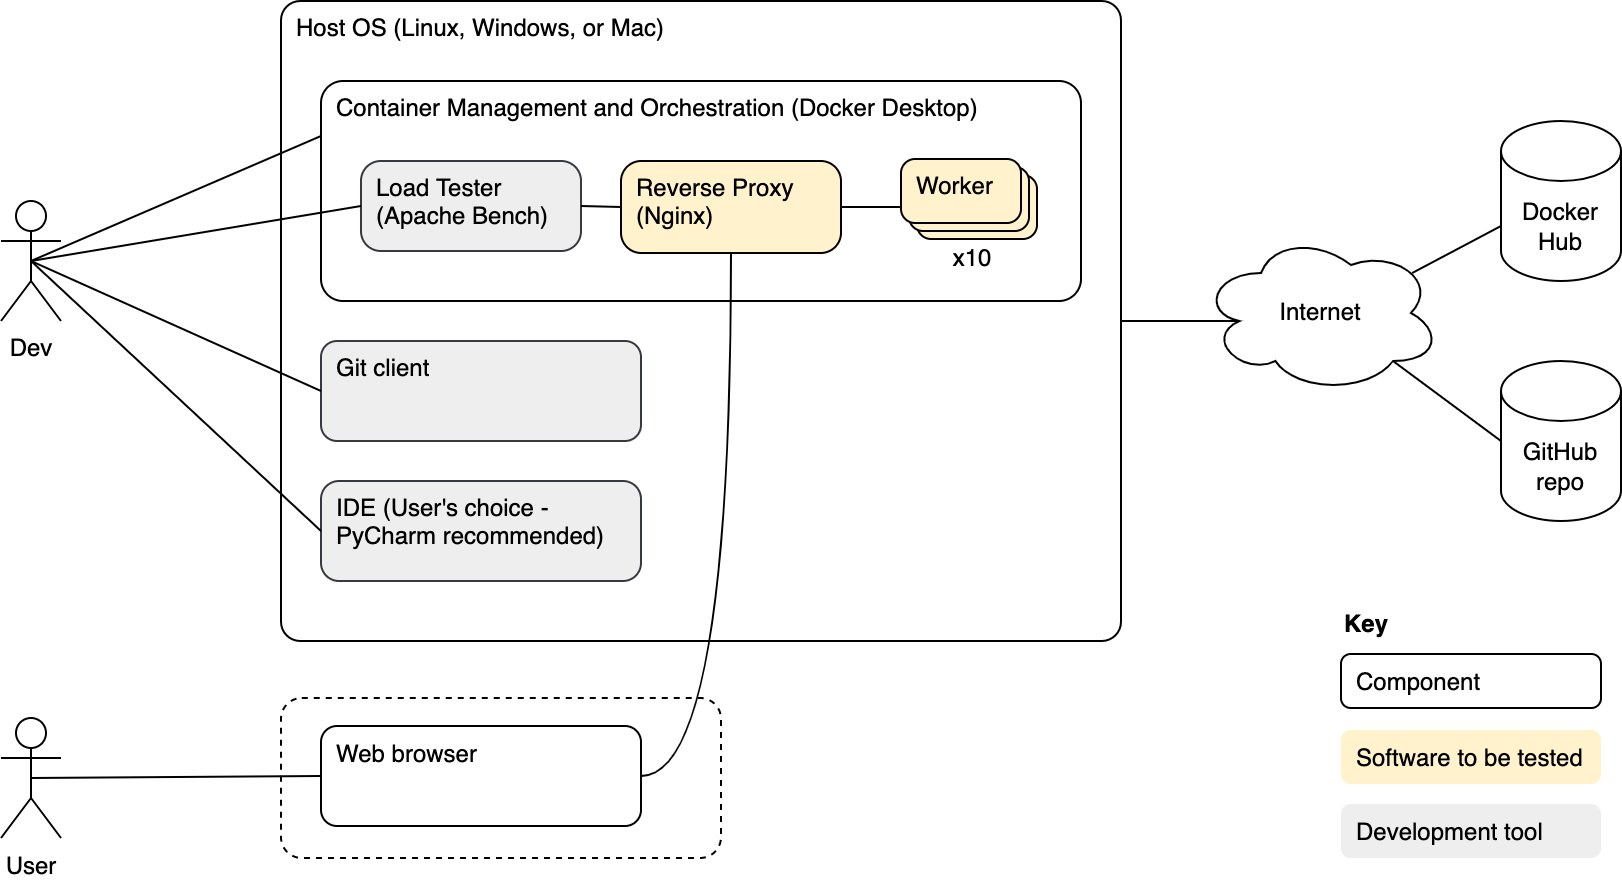

The diagram above was exported from draw.io. Its source (the exported page's mxGraphModel, read from the mxfile embedded in the PNG):
<mxGraphModel dx="946" dy="472" grid="1" gridSize="10" guides="1" tooltips="1" connect="1" arrows="1" fold="1" page="1" pageScale="1" pageWidth="850" pageHeight="1100" math="0" shadow="0">
  <root>
    <mxCell id="0" />
    <mxCell id="1" parent="0" />
    <mxCell id="UFUIQbOxIvlmaLsqaoaR-25" value="" style="rounded=1;whiteSpace=wrap;html=1;arcSize=13;align=left;verticalAlign=top;spacingLeft=6;dashed=1;" vertex="1" parent="1">
      <mxGeometry x="170" y="358.5" width="220" height="80" as="geometry" />
    </mxCell>
    <mxCell id="90EyP5LY8o168Tmg34yp-11" style="edgeStyle=none;rounded=0;orthogonalLoop=1;jettySize=auto;html=1;exitX=1;exitY=0.5;exitDx=0;exitDy=0;entryX=0.16;entryY=0.55;entryDx=0;entryDy=0;entryPerimeter=0;strokeColor=default;endArrow=none;endFill=0;" parent="1" source="90EyP5LY8o168Tmg34yp-2" target="90EyP5LY8o168Tmg34yp-8" edge="1">
      <mxGeometry relative="1" as="geometry" />
    </mxCell>
    <mxCell id="90EyP5LY8o168Tmg34yp-2" value="&lt;span style=&quot;&quot;&gt;Host OS (Linux, Windows, or Mac)&lt;/span&gt;" style="rounded=1;whiteSpace=wrap;html=1;arcSize=3;align=left;verticalAlign=top;spacingLeft=6;" parent="1" vertex="1">
      <mxGeometry x="170" y="10" width="420" height="320" as="geometry" />
    </mxCell>
    <mxCell id="90EyP5LY8o168Tmg34yp-4" value="Container Management and Orchestration (Docker Desktop)" style="rounded=1;whiteSpace=wrap;html=1;arcSize=10;verticalAlign=top;align=left;spacingLeft=6;" parent="1" vertex="1">
      <mxGeometry x="190" y="50" width="380" height="110" as="geometry" />
    </mxCell>
    <mxCell id="90EyP5LY8o168Tmg34yp-5" value="Dev" style="shape=umlActor;verticalLabelPosition=bottom;verticalAlign=top;html=1;outlineConnect=0;" parent="1" vertex="1">
      <mxGeometry x="30" y="110" width="30" height="60" as="geometry" />
    </mxCell>
    <mxCell id="90EyP5LY8o168Tmg34yp-6" value="GitHub&lt;br&gt;repo" style="shape=cylinder3;whiteSpace=wrap;html=1;boundedLbl=1;backgroundOutline=1;size=15;" parent="1" vertex="1">
      <mxGeometry x="780" y="190" width="60" height="80" as="geometry" />
    </mxCell>
    <mxCell id="90EyP5LY8o168Tmg34yp-7" value="Git client" style="rounded=1;whiteSpace=wrap;html=1;arcSize=16;verticalAlign=top;align=left;spacingLeft=6;fillColor=#eeeeee;strokeColor=#36393d;" parent="1" vertex="1">
      <mxGeometry x="190" y="180" width="160" height="50" as="geometry" />
    </mxCell>
    <mxCell id="90EyP5LY8o168Tmg34yp-8" value="" style="ellipse;shape=cloud;whiteSpace=wrap;html=1;" parent="1" vertex="1">
      <mxGeometry x="630" y="126" width="120" height="80" as="geometry" />
    </mxCell>
    <mxCell id="90EyP5LY8o168Tmg34yp-10" value="Docker&lt;br&gt;Hub" style="shape=cylinder3;whiteSpace=wrap;html=1;boundedLbl=1;backgroundOutline=1;size=15;" parent="1" vertex="1">
      <mxGeometry x="780" y="70" width="60" height="80" as="geometry" />
    </mxCell>
    <mxCell id="90EyP5LY8o168Tmg34yp-12" style="edgeStyle=none;rounded=0;orthogonalLoop=1;jettySize=auto;html=1;exitX=0.88;exitY=0.25;exitDx=0;exitDy=0;entryX=0;entryY=0;entryDx=0;entryDy=52.5;entryPerimeter=0;strokeColor=default;endArrow=none;endFill=0;exitPerimeter=0;" parent="1" source="90EyP5LY8o168Tmg34yp-8" target="90EyP5LY8o168Tmg34yp-10" edge="1">
      <mxGeometry relative="1" as="geometry">
        <mxPoint x="600" y="177.5" as="sourcePoint" />
        <mxPoint x="659.2" y="174" as="targetPoint" />
      </mxGeometry>
    </mxCell>
    <mxCell id="90EyP5LY8o168Tmg34yp-13" style="edgeStyle=none;rounded=0;orthogonalLoop=1;jettySize=auto;html=1;exitX=0.8;exitY=0.8;exitDx=0;exitDy=0;entryX=0;entryY=0.5;entryDx=0;entryDy=0;entryPerimeter=0;strokeColor=default;endArrow=none;endFill=0;exitPerimeter=0;" parent="1" source="90EyP5LY8o168Tmg34yp-8" target="90EyP5LY8o168Tmg34yp-6" edge="1">
      <mxGeometry relative="1" as="geometry">
        <mxPoint x="745.5999999999999" y="150" as="sourcePoint" />
        <mxPoint x="790" y="132.5" as="targetPoint" />
      </mxGeometry>
    </mxCell>
    <mxCell id="90EyP5LY8o168Tmg34yp-14" value="IDE (User's choice - PyCharm recommended)" style="rounded=1;whiteSpace=wrap;html=1;arcSize=18;verticalAlign=top;align=left;spacingLeft=6;fillColor=#eeeeee;strokeColor=#36393d;" parent="1" vertex="1">
      <mxGeometry x="190" y="250" width="160" height="50" as="geometry" />
    </mxCell>
    <mxCell id="UFUIQbOxIvlmaLsqaoaR-3" style="edgeStyle=none;rounded=0;orthogonalLoop=1;jettySize=auto;html=1;exitX=0;exitY=0.25;exitDx=0;exitDy=0;entryX=0.5;entryY=0.5;entryDx=0;entryDy=0;entryPerimeter=0;strokeColor=default;endArrow=none;endFill=0;" edge="1" parent="1" source="90EyP5LY8o168Tmg34yp-4" target="90EyP5LY8o168Tmg34yp-5">
      <mxGeometry relative="1" as="geometry">
        <mxPoint x="520" y="202.5" as="sourcePoint" />
        <mxPoint x="579.2" y="197" as="targetPoint" />
      </mxGeometry>
    </mxCell>
    <mxCell id="UFUIQbOxIvlmaLsqaoaR-4" style="edgeStyle=none;rounded=0;orthogonalLoop=1;jettySize=auto;html=1;exitX=0;exitY=0.5;exitDx=0;exitDy=0;entryX=0.5;entryY=0.5;entryDx=0;entryDy=0;entryPerimeter=0;strokeColor=default;endArrow=none;endFill=0;" edge="1" parent="1" source="90EyP5LY8o168Tmg34yp-7" target="90EyP5LY8o168Tmg34yp-5">
      <mxGeometry relative="1" as="geometry">
        <mxPoint x="100" y="220" as="sourcePoint" />
        <mxPoint x="35" y="220" as="targetPoint" />
      </mxGeometry>
    </mxCell>
    <mxCell id="UFUIQbOxIvlmaLsqaoaR-5" style="edgeStyle=none;rounded=0;orthogonalLoop=1;jettySize=auto;html=1;exitX=0;exitY=0.5;exitDx=0;exitDy=0;entryX=0.5;entryY=0.5;entryDx=0;entryDy=0;entryPerimeter=0;strokeColor=default;endArrow=none;endFill=0;" edge="1" parent="1" source="90EyP5LY8o168Tmg34yp-14" target="90EyP5LY8o168Tmg34yp-5">
      <mxGeometry relative="1" as="geometry">
        <mxPoint x="100" y="375" as="sourcePoint" />
        <mxPoint x="35" y="220" as="targetPoint" />
      </mxGeometry>
    </mxCell>
    <mxCell id="UFUIQbOxIvlmaLsqaoaR-6" value="Worker" style="rounded=1;whiteSpace=wrap;html=1;arcSize=22;verticalAlign=top;align=left;spacingLeft=6;fillColor=#fff2cc;strokeColor=#000000;" vertex="1" parent="1">
      <mxGeometry x="488" y="97" width="60" height="32" as="geometry" />
    </mxCell>
    <mxCell id="UFUIQbOxIvlmaLsqaoaR-7" value="Worker" style="rounded=1;whiteSpace=wrap;html=1;arcSize=22;verticalAlign=top;align=left;spacingLeft=6;fillColor=#fff2cc;strokeColor=#000000;" vertex="1" parent="1">
      <mxGeometry x="484" y="93" width="60" height="32" as="geometry" />
    </mxCell>
    <mxCell id="UFUIQbOxIvlmaLsqaoaR-8" value="Worker" style="rounded=1;whiteSpace=wrap;html=1;arcSize=22;verticalAlign=top;align=left;spacingLeft=6;fillColor=#fff2cc;strokeColor=#000000;" vertex="1" parent="1">
      <mxGeometry x="480" y="89" width="60" height="32" as="geometry" />
    </mxCell>
    <mxCell id="UFUIQbOxIvlmaLsqaoaR-9" value="x10" style="text;html=1;strokeColor=none;fillColor=none;align=center;verticalAlign=middle;whiteSpace=wrap;rounded=0;" vertex="1" parent="1">
      <mxGeometry x="486" y="124" width="60" height="30" as="geometry" />
    </mxCell>
    <mxCell id="UFUIQbOxIvlmaLsqaoaR-10" value="Load Tester&lt;br&gt;(Apache Bench)" style="rounded=1;whiteSpace=wrap;html=1;arcSize=22;verticalAlign=top;align=left;spacingLeft=6;fillColor=#eeeeee;strokeColor=#36393d;" vertex="1" parent="1">
      <mxGeometry x="210" y="90" width="110" height="45" as="geometry" />
    </mxCell>
    <mxCell id="UFUIQbOxIvlmaLsqaoaR-11" value="Reverse Proxy&lt;br&gt;(Nginx)" style="rounded=1;whiteSpace=wrap;html=1;arcSize=22;verticalAlign=top;align=left;spacingLeft=6;fillColor=#fff2cc;strokeColor=#000000;" vertex="1" parent="1">
      <mxGeometry x="340" y="90" width="110" height="46" as="geometry" />
    </mxCell>
    <mxCell id="UFUIQbOxIvlmaLsqaoaR-12" value="Web browser" style="rounded=1;whiteSpace=wrap;html=1;arcSize=16;verticalAlign=top;align=left;spacingLeft=6;" vertex="1" parent="1">
      <mxGeometry x="190" y="372.5" width="160" height="50" as="geometry" />
    </mxCell>
    <mxCell id="UFUIQbOxIvlmaLsqaoaR-13" style="edgeStyle=none;rounded=0;orthogonalLoop=1;jettySize=auto;html=1;exitX=0;exitY=0.5;exitDx=0;exitDy=0;entryX=0.5;entryY=0.5;entryDx=0;entryDy=0;entryPerimeter=0;strokeColor=default;endArrow=none;endFill=0;" edge="1" parent="1" source="UFUIQbOxIvlmaLsqaoaR-12" target="UFUIQbOxIvlmaLsqaoaR-24">
      <mxGeometry relative="1" as="geometry">
        <mxPoint x="200" y="363.5" as="sourcePoint" />
        <mxPoint x="55" y="278.5" as="targetPoint" />
      </mxGeometry>
    </mxCell>
    <mxCell id="UFUIQbOxIvlmaLsqaoaR-14" style="edgeStyle=none;rounded=0;orthogonalLoop=1;jettySize=auto;html=1;exitX=1;exitY=0.5;exitDx=0;exitDy=0;entryX=0;entryY=0.5;entryDx=0;entryDy=0;strokeColor=default;endArrow=none;endFill=0;" edge="1" parent="1" source="UFUIQbOxIvlmaLsqaoaR-10" target="UFUIQbOxIvlmaLsqaoaR-11">
      <mxGeometry relative="1" as="geometry">
        <mxPoint x="600" y="122.5" as="sourcePoint" />
        <mxPoint x="659.2" y="117" as="targetPoint" />
      </mxGeometry>
    </mxCell>
    <mxCell id="UFUIQbOxIvlmaLsqaoaR-15" style="edgeStyle=orthogonalEdgeStyle;rounded=0;orthogonalLoop=1;jettySize=auto;html=1;exitX=0.5;exitY=1;exitDx=0;exitDy=0;entryX=1;entryY=0.5;entryDx=0;entryDy=0;strokeColor=default;endArrow=none;endFill=0;curved=1;" edge="1" parent="1" source="UFUIQbOxIvlmaLsqaoaR-11" target="UFUIQbOxIvlmaLsqaoaR-12">
      <mxGeometry relative="1" as="geometry">
        <mxPoint x="330" y="122.5" as="sourcePoint" />
        <mxPoint x="350" y="123" as="targetPoint" />
      </mxGeometry>
    </mxCell>
    <mxCell id="UFUIQbOxIvlmaLsqaoaR-17" style="edgeStyle=none;rounded=0;orthogonalLoop=1;jettySize=auto;html=1;exitX=0;exitY=0.5;exitDx=0;exitDy=0;entryX=0.5;entryY=0.5;entryDx=0;entryDy=0;entryPerimeter=0;strokeColor=default;endArrow=none;endFill=0;" edge="1" parent="1" source="UFUIQbOxIvlmaLsqaoaR-10" target="90EyP5LY8o168Tmg34yp-5">
      <mxGeometry relative="1" as="geometry">
        <mxPoint x="200" y="120" as="sourcePoint" />
        <mxPoint x="55" y="290" as="targetPoint" />
      </mxGeometry>
    </mxCell>
    <mxCell id="UFUIQbOxIvlmaLsqaoaR-18" style="edgeStyle=none;rounded=0;orthogonalLoop=1;jettySize=auto;html=1;exitX=1;exitY=0.5;exitDx=0;exitDy=0;entryX=0;entryY=0.75;entryDx=0;entryDy=0;strokeColor=default;endArrow=none;endFill=0;" edge="1" parent="1" source="UFUIQbOxIvlmaLsqaoaR-11" target="UFUIQbOxIvlmaLsqaoaR-8">
      <mxGeometry relative="1" as="geometry">
        <mxPoint x="377.5" y="146" as="sourcePoint" />
        <mxPoint x="320" y="210" as="targetPoint" />
      </mxGeometry>
    </mxCell>
    <mxCell id="UFUIQbOxIvlmaLsqaoaR-19" value="Software to be tested" style="rounded=1;whiteSpace=wrap;html=1;arcSize=18;verticalAlign=top;align=left;spacingLeft=6;fillColor=#fff2cc;strokeColor=none;" vertex="1" parent="1">
      <mxGeometry x="700" y="374.5" width="130" height="27" as="geometry" />
    </mxCell>
    <mxCell id="UFUIQbOxIvlmaLsqaoaR-20" value="Key" style="text;html=1;strokeColor=none;fillColor=none;align=left;verticalAlign=middle;whiteSpace=wrap;rounded=0;fontStyle=1" vertex="1" parent="1">
      <mxGeometry x="700" y="306.5" width="42" height="30" as="geometry" />
    </mxCell>
    <mxCell id="UFUIQbOxIvlmaLsqaoaR-21" value="Development tool" style="rounded=1;whiteSpace=wrap;html=1;arcSize=18;verticalAlign=top;align=left;spacingLeft=6;fillColor=#eeeeee;strokeColor=none;" vertex="1" parent="1">
      <mxGeometry x="700" y="411.5" width="130" height="27" as="geometry" />
    </mxCell>
    <mxCell id="UFUIQbOxIvlmaLsqaoaR-22" value="Component" style="rounded=1;whiteSpace=wrap;html=1;arcSize=18;verticalAlign=top;align=left;spacingLeft=6;" vertex="1" parent="1">
      <mxGeometry x="700" y="336.5" width="130" height="27" as="geometry" />
    </mxCell>
    <mxCell id="UFUIQbOxIvlmaLsqaoaR-23" value="Internet" style="text;html=1;strokeColor=none;fillColor=none;align=center;verticalAlign=middle;whiteSpace=wrap;rounded=0;" vertex="1" parent="1">
      <mxGeometry x="660" y="151" width="60" height="30" as="geometry" />
    </mxCell>
    <mxCell id="UFUIQbOxIvlmaLsqaoaR-24" value="User" style="shape=umlActor;verticalLabelPosition=bottom;verticalAlign=top;html=1;outlineConnect=0;" vertex="1" parent="1">
      <mxGeometry x="30" y="368.5" width="30" height="60" as="geometry" />
    </mxCell>
  </root>
</mxGraphModel>